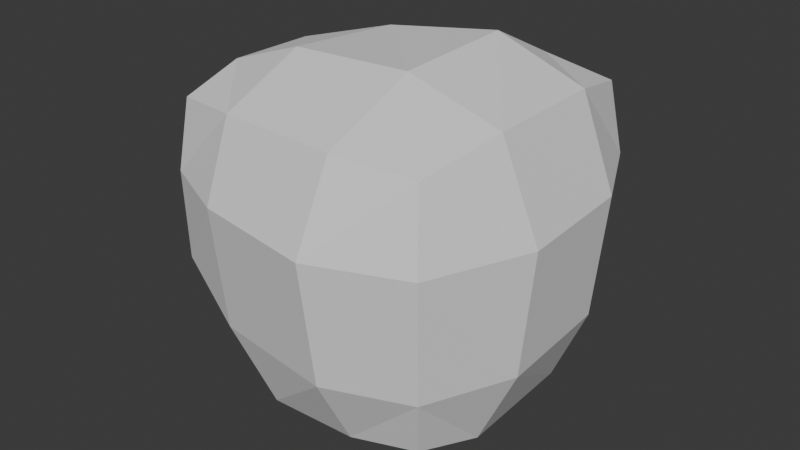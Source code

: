 # Source: stone.blend  (saved by Blender 4.5.90; exported with 4.5.12 LTS)
import bpy
from mathutils import Matrix  # noqa: F401  (used for matrix-valued properties, if any)

bpy.ops.wm.read_factory_settings(use_empty=True)
scene = bpy.context.scene
scene.name = 'Scene'

# ---- collections
col_collection = bpy.data.collections.new('Collection'); scene.collection.children.link(col_collection)

# ---- world
world_world = bpy.data.worlds.new('World'); scene.world = world_world
world_world.use_nodes = True; world_world.node_tree.nodes.clear()
_N = world_world.node_tree.nodes; _L = world_world.node_tree.links
n0 = _N.new('ShaderNodeOutputWorld'); n0.name = 'World Output'; n0.location = (200, 100)
n1 = _N.new('ShaderNodeBackground'); n1.name = 'Background'; n1.location = (-200, 100)
n1.inputs[0].default_value = (0.05088, 0.05088, 0.05088, 1.0)
_L.new(n1.outputs[0], n0.inputs[0])
n0.is_active_output = True
world_world.color = (0.05088, 0.05088, 0.05088)
world_world.sun_shadow_jitter_overblur = 0.0

# ---- meshes
me_icosphere = bpy.data.meshes.new('Icosphere')
me_icosphere.from_pydata([(-0.6663, -0.5562, -0.1731), (-0.6622, -0.0616, -0.6319), (-0.7539, -0.2367, -0.3392), (-0.1989, -0.5718, -0.6524), (-0.3627, -0.6428, -0.3392), (-0.3627, -0.2367, -0.7239), (-0.5539, -0.4165, -0.5281), (-0.6706, -0.567, 0.2104), (-0.6334, -0.5327, 0.5122), (-0.8192, -0.2331, 0.2104), (-0.6776, -0.2331, 0.5749), (-0.3422, -0.7212, 0.2104), (-0.3422, -0.5963, 0.5354), (-0.3422, -0.2331, 0.6936), (-0.6622, 0.1493, -0.6319), (-0.7527, 0.3158, -0.3569), (-0.6642, 0.6155, -0.2027), (-0.3798, 0.3158, -0.722), (-0.5824, 0.5042, -0.5576), (-0.2275, 0.6143, -0.6492), (-0.3798, 0.6965, -0.3569), (-0.7608, 0.3157, 0.2261), (-0.6757, 0.1491, 0.5721), (-0.6642, 0.6155, 0.05907), (-0.5358, 0.5041, 0.414), (-0.3519, 0.3157, 0.6462), (-0.3519, 0.694, 0.2261), (-0.1808, 0.61, 0.5483), (0.1902, -0.5667, -0.644), (0.1902, -0.7363, -0.322), (0.1902, -0.2331, -0.8083), (0.4782, -0.5166, -0.5984), (0.5414, -0.5997, -0.322), (0.5404, -0.2331, -0.6714), (0.7042, -0.2331, -0.322), (0.1902, -0.8101, 0.2104), (0.1902, -0.6404, 0.5466), (0.1902, -0.2331, 0.7156), (0.5804, -0.6559, 0.2104), (0.5302, -0.5916, 0.5271), (0.7571, -0.2331, 0.2104), (0.5933, -0.2331, 0.5969), (0.1902, 0.2993, -0.7995), (0.1902, 0.6028, -0.6352), (0.1902, 0.7566, -0.322), (0.5264, 0.2993, -0.6651), (0.6753, 0.2993, -0.322), (0.4595, 0.5665, -0.5899), (0.5125, 0.6304, -0.322), (0.1902, 0.2993, 0.7346), (0.1902, 0.7923, 0.2104), (0.1902, 0.6384, 0.5655), (0.7276, 0.2993, 0.2104), (0.5787, 0.2993, 0.5942), (0.551, 0.6692, 0.2104), (0.5108, 0.6182, 0.5235)], [], [(3, 4, 6, 5), (1, 5, 6, 2), (0, 2, 6, 4), (7, 8, 10, 9), (7, 11, 12, 8), (12, 13, 10, 8), (17, 18, 20, 19), (15, 18, 17, 14), (15, 16, 20, 18), (24, 25, 27, 26), (22, 25, 24, 21), (24, 26, 23, 21), (33, 34, 32, 31), (28, 31, 32, 29), (28, 30, 33, 31), (40, 41, 39, 38), (35, 38, 39, 36), (39, 41, 37, 36), (47, 48, 46, 45), (44, 48, 47, 43), (42, 43, 47, 45), (54, 55, 53, 52), (51, 55, 54, 50), (53, 55, 51, 49), (3, 28, 29, 4), (3, 5, 30, 28), (11, 35, 36, 12), (36, 37, 13, 12), (20, 44, 43, 19), (17, 19, 43, 42), (27, 51, 50, 26), (49, 51, 27, 25), (1, 2, 15, 14), (1, 14, 17, 5), (45, 46, 34, 33), (30, 42, 45, 33), (9, 10, 22, 21), (13, 25, 22, 10), (52, 53, 41, 40), (41, 53, 49, 37), (0, 7, 9, 2), (0, 4, 11, 7), (15, 21, 23, 16), (23, 26, 20, 16), (34, 40, 38, 32), (29, 32, 38, 35), (48, 54, 52, 46), (50, 54, 48, 44), (2, 9, 21, 15), (46, 52, 40, 34), (4, 29, 35, 11), (26, 50, 44, 20), (5, 17, 42, 30), (37, 49, 25, 13)])
me_icosphere.update()

# ---- objects
ob_icosphere = bpy.data.objects.new('Icosphere', me_icosphere)

# ---- transforms, parenting, visibility, modifiers, constraints
ob_icosphere.location = (0.0, 0.0, 0.0)

# ---- collection membership
col_collection.objects.link(ob_icosphere)

# ---- scene / render settings (as saved in the file)
scene.frame_start = 1; scene.frame_end = 250; scene.frame_set(1)
scene.render.engine = 'BLENDER_EEVEE_NEXT'
bpy.context.view_layer.update()

# ---- added for rendering (the .blend has no active camera and no usable light): camera, sun
cam_auto = bpy.data.cameras.new('AutoCamera')
cam_auto.lens = 50.0
cam_auto.sensor_width = 36.0
cam_auto.clip_end = 1000.0
ob_auto_camera = bpy.data.objects.new('AutoCamera', cam_auto)
scene.collection.objects.link(ob_auto_camera)
ob_auto_camera.location = (2.4914, -3.03585, 1.98109)
ob_auto_camera.rotation_euler = (1.09748, -7.21219e-08, 0.694738)
scene.camera = ob_auto_camera
light_auto_sun = bpy.data.lights.new('AutoSun', 'SUN')
light_auto_sun.energy = 3.0
light_auto_sun.angle = 0.0523599
ob_auto_sun = bpy.data.objects.new('AutoSun', light_auto_sun)
scene.collection.objects.link(ob_auto_sun)
ob_auto_sun.rotation_euler = (0.872665, 0.174533, 0.523599)
bpy.context.view_layer.update()
